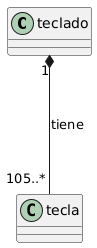

The diagram above was rendered by PlantUML. Its source (embedded in the PNG):
@startuml
class teclado
class tecla 
teclado "1"*---"105..*" tecla: tiene
@enduml